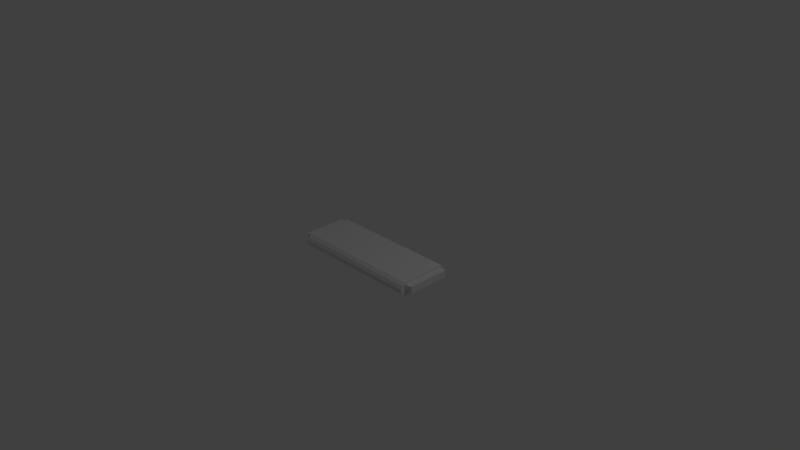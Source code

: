 # Source: fabricfolded.blend  (saved by Blender 2.77.0; exported with 4.5.12 LTS)
import bpy
from mathutils import Matrix  # noqa: F401  (used for matrix-valued properties, if any)

bpy.ops.wm.read_factory_settings(use_empty=True)
scene = bpy.context.scene
scene.name = 'Scene'

# ---- collections
col_collection_1 = bpy.data.collections.new('Collection 1'); scene.collection.children.link(col_collection_1)

# ---- materials (node trees are filled in below, after node groups)
mat_material = bpy.data.materials.new('Material')
mat_material.alpha_threshold = 0.0
mat_material.use_transparent_shadow = False
mat_material.roughness = 0.5
mat_material.line_color = (0.0, 0.0, 0.0, 1.0)

# ---- material node trees

# ---- world
world_world = bpy.data.worlds.new('World'); scene.world = world_world
world_world.color = (0.05088, 0.05088, 0.05088)
world_world.use_sun_shadow = False
world_world.sun_shadow_jitter_overblur = 0.0
world_world.cycles.sampling_method = 'MANUAL'

# ---- cameras
cam_camera = bpy.data.cameras.new('Camera')
cam_camera.clip_end = 100.0
cam_camera.lens = 35.0
cam_camera.sensor_width = 32.0
cam_camera.sensor_height = 18.0
cam_camera.ortho_scale = 7.314
cam_camera.dof.focus_distance = 0.0
cam_camera.dof.aperture_fstop = 128.0

# ---- lights
light_lamp = bpy.data.lights.new('Lamp', 'POINT')
light_lamp.transmission_factor = 0.0
light_lamp.cutoff_distance = 30.0
light_lamp.energy = 100.0
light_lamp.shadow_buffer_clip_start = 1.001
light_lamp.shadow_soft_size = 0.1
light_lamp.shadow_maximum_resolution = 0.006
light_lamp.use_absolute_resolution = True

# ---- meshes
me_cube_001 = bpy.data.meshes.new('Cube.001')
me_cube_001.from_pydata([(-1.0, -1.0, -1.0), (-1.0, -1.0, 1.0), (-1.0, 1.0, -1.0), (-1.0, 1.0, 1.0), (1.0, -1.0, -1.0), (1.0, -1.0, 1.0), (1.0, 1.0, -1.0), (1.0, 1.0, 1.0), (-1.0, -1.0, -1.0), (-1.0, -1.0, 1.0), (-1.0, -0.3688, 0.0), (-1.0, -1.147, -0.642), (-1.0, -1.225, -0.2212), (-1.0, -1.225, 0.2212), (-1.0, -1.147, 0.642), (1.0, -1.0, 1.0), (1.0, -1.0, -1.0), (1.0, -0.3688, 0.0), (1.0, -1.147, 0.642), (1.0, -1.225, 0.2212), (1.0, -1.225, -0.2212), (1.0, -1.147, -0.642), (-1.0, 1.0, 1.0), (-1.0, 1.0, -1.0), (-1.0, -0.3688, 0.0), (-1.0, 1.106, 0.642), (-1.0, 1.162, 0.2212), (-1.0, 1.162, -0.2212), (-1.0, 1.106, -0.642), (1.0, 1.0, -1.0), (1.0, 1.0, 1.0), (1.0, -0.3688, 0.0), (1.0, 1.106, -0.642), (1.0, 1.162, -0.2212), (1.0, 1.162, 0.2212), (1.0, 1.106, 0.642)], [], [(1, 3, 22, 24, 10, 9), (29, 31, 17, 16, 4, 6), (5, 1, 9, 15), (0, 2, 6, 4), (5, 7, 3, 1), (3, 7, 30, 22), (23, 29, 6, 2), (16, 8, 0, 4), (8, 11, 10), (11, 12, 10), (12, 13, 10), (13, 14, 10), (14, 9, 10), (15, 18, 17), (18, 19, 17), (19, 20, 17), (20, 21, 17), (21, 16, 17), (8, 16, 21, 11), (11, 21, 20, 12), (12, 20, 19, 13), (13, 19, 18, 14), (14, 18, 15, 9), (7, 5, 15, 17, 31, 30), (22, 25, 24), (25, 26, 24), (26, 27, 24), (27, 28, 24), (28, 23, 24), (29, 32, 31), (32, 33, 31), (33, 34, 31), (34, 35, 31), (35, 30, 31), (29, 23, 28, 32), (32, 28, 27, 33), (33, 27, 26, 34), (34, 26, 25, 35), (35, 25, 22, 30), (8, 10, 24, 23, 2, 0)])
me_cube_001.use_remesh_preserve_volume = False
me_cube_001.use_remesh_preserve_attributes = False
me_cube_001.use_mirror_vertex_groups = False
me_cube_001.update()
me_cube = bpy.data.meshes.new('Cube')
me_cube.from_pydata([(1.0, 0.9595, -0.9595), (0.9595, 0.9595, -1.0), (0.9595, 1.0, -0.9595), (0.9881, 0.9595, -0.9881), (0.9829, 0.9829, -0.9829), (0.9595, 0.9881, -0.9881), (0.9881, 0.9881, -0.9595), (1.0, -0.9595, -0.9595), (0.9595, -1.0, -0.9595), (0.9595, -0.9595, -1.0), (0.9881, -0.9881, -0.9595), (0.9829, -0.9829, -0.9829), (0.9595, -0.9881, -0.9881), (0.9881, -0.9595, -0.9881), (-0.9595, -1.0, -0.9595), (-1.0, -0.9595, -0.9595), (-0.9595, -0.9595, -1.0), (-0.9881, -0.9881, -0.9595), (-0.9829, -0.9829, -0.9829), (-0.9881, -0.9595, -0.9881), (-0.9595, -0.9881, -0.9881), (-0.9595, 1.0, -0.9595), (-0.9595, 0.9595, -1.0), (-1.0, 0.9595, -0.9595), (-0.9595, 0.9881, -0.9881), (-0.9829, 0.9829, -0.9829), (-0.9881, 0.9595, -0.9881), (-0.9881, 0.9881, -0.9595), (0.9595, 1.0, 0.9595), (0.9595, 0.9595, 1.0), (1.0, 0.9595, 0.9595), (0.9595, 0.9881, 0.9881), (0.9829, 0.9829, 0.9829), (0.9881, 0.9595, 0.9881), (0.9881, 0.9881, 0.9595), (0.9595, -1.0, 0.9595), (1.0, -0.9595, 0.9595), (0.9595, -0.9595, 1.0), (0.9881, -0.9881, 0.9595), (0.9829, -0.9829, 0.9829), (0.9881, -0.9595, 0.9881), (0.9595, -0.9881, 0.9881), (-1.0, -0.9595, 0.9595), (-0.9595, -1.0, 0.9595), (-0.9595, -0.9595, 1.0), (-0.9881, -0.9881, 0.9595), (-0.9829, -0.9829, 0.9829), (-0.9595, -0.9881, 0.9881), (-0.9881, -0.9595, 0.9881), (-1.0, 0.9595, 0.9595), (-0.9595, 0.9595, 1.0), (-0.9595, 1.0, 0.9595), (-0.9881, 0.9595, 0.9881), (-0.9829, 0.9829, 0.9829), (-0.9595, 0.9881, 0.9881), (-0.9881, 0.9881, 0.9595)], [], [(28, 2, 21, 51), (8, 35, 43, 14), (15, 42, 49, 23), (29, 50, 44, 37), (0, 30, 36, 7), (0, 3, 4, 6), (1, 5, 4, 3), (2, 6, 4, 5), (7, 10, 11, 13), (8, 12, 11, 10), (9, 13, 11, 12), (14, 17, 18, 20), (15, 19, 18, 17), (16, 20, 18, 19), (21, 24, 25, 27), (22, 26, 25, 24), (23, 27, 25, 26), (28, 31, 32, 34), (29, 33, 32, 31), (30, 34, 32, 33), (35, 38, 39, 41), (36, 40, 39, 38), (37, 41, 39, 40), (42, 45, 46, 48), (43, 47, 46, 45), (44, 48, 46, 47), (49, 52, 53, 55), (50, 54, 53, 52), (51, 55, 53, 54), (0, 7, 13, 3), (3, 13, 9, 1), (1, 22, 24, 5), (5, 24, 21, 2), (2, 28, 34, 6), (6, 34, 30, 0), (8, 14, 20, 12), (12, 20, 16, 9), (7, 36, 38, 10), (10, 38, 35, 8), (15, 23, 26, 19), (19, 26, 22, 16), (14, 43, 45, 17), (17, 45, 42, 15), (23, 49, 55, 27), (27, 55, 51, 21), (29, 37, 40, 33), (33, 40, 36, 30), (28, 51, 54, 31), (31, 54, 50, 29), (37, 44, 47, 41), (41, 47, 43, 35), (44, 50, 52, 48), (48, 52, 49, 42), (1, 9, 16, 22)])
me_cube.materials.append(mat_material)
me_cube.use_remesh_preserve_volume = False
me_cube.use_remesh_preserve_attributes = False
me_cube.use_mirror_vertex_groups = False
me_cube.update()

# ---- objects
ob_cube_001 = bpy.data.objects.new('Cube.001', me_cube_001)
ob_cube = bpy.data.objects.new('Cube', me_cube)
ob_lamp = bpy.data.objects.new('Lamp', light_lamp)
ob_camera = bpy.data.objects.new('Camera', cam_camera)

# ---- transforms, parenting, visibility, modifiers, constraints
ob_cube_001.location = (0.009026, 0.0008306, -0.01306)
ob_cube_001.scale = (0.9, 0.3106, 0.09135)
ob_cube_001.lineart.crease_threshold = 0.0
ob_cube.location = (0.0, 0.0, 0.0)
ob_cube.scale = (1.0, 0.3, 0.05)
ob_cube.lock_rotations_4d = False
ob_cube.empty_display_type = 'ARROWS'
ob_cube.lineart.crease_threshold = 0.0
ob_lamp.location = (4.076, 1.005, 5.904)
ob_lamp.rotation_euler = (0.6503, 0.05522, 1.866)
ob_lamp.lock_rotations_4d = False
ob_lamp.empty_display_type = 'ARROWS'
ob_lamp.color = (0.0, 0.0, 0.0, 0.0)
ob_lamp.lineart.crease_threshold = 0.0
ob_camera.location = (7.481, -6.508, 5.344)
ob_camera.rotation_euler = (1.109, 0.01082, 0.8149)
ob_camera.lock_rotations_4d = False
ob_camera.empty_display_type = 'ARROWS'
ob_camera.color = (0.0, 0.0, 0.0, 0.0)
ob_camera.display_type = 'WIRE'
ob_camera.lineart.crease_threshold = 0.0

# ---- collection membership
col_collection_1.objects.link(ob_cube_001)
col_collection_1.objects.link(ob_cube)
col_collection_1.objects.link(ob_lamp)
col_collection_1.objects.link(ob_camera)

# ---- scene / render settings (as saved in the file)
scene.camera = ob_camera
scene.frame_start = 1; scene.frame_end = 250; scene.frame_set(1)
scene.render.engine = 'BLENDER_EEVEE_NEXT'
scene.render.resolution_percentage = 50
scene.render.dither_intensity = 0.0
scene.cycles.use_denoising = False
scene.cycles.samples = 128
scene.cycles.sampling_pattern = 'TABULATED_SOBOL'
scene.cycles.light_sampling_threshold = 0.0
scene.cycles.use_adaptive_sampling = False
scene.cycles.use_light_tree = False
scene.cycles.blur_glossy = 0.0
scene.cycles.sample_clamp_indirect = 0.0
scene.view_settings.view_transform = 'Standard'
bpy.context.view_layer.update()
